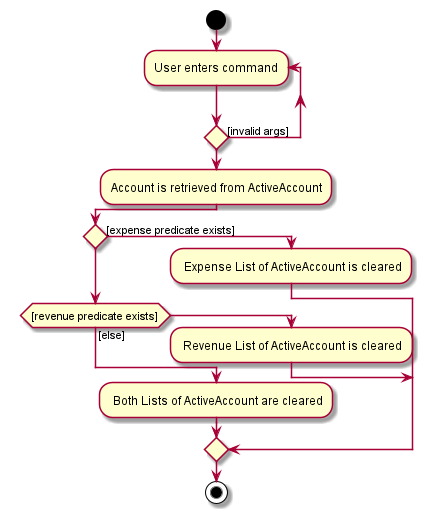

The diagram above was rendered by PlantUML. Its source (embedded in the PNG):
@startuml
!pragma useVerticalIf on
start
repeat :User enters command;
repeat  while () is ([invalid args])
:Account is retrieved from ActiveAccount;
if () then ([expense predicate exists])
: Expense List of ActiveAccount is cleared;
else if ([revenue predicate exists]);
: Revenue List of ActiveAccount is cleared;
else ([else]);
: Both Lists of ActiveAccount are cleared;

endif
stop
@enduml